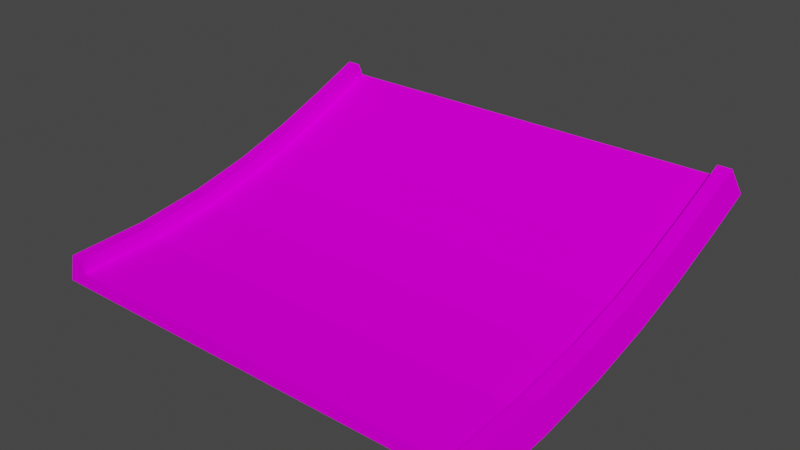 # Source: jumpend_up_smol.blend  (saved by Blender 3.3.6; exported with 4.5.12 LTS)
import bpy
from mathutils import Matrix  # noqa: F401  (used for matrix-valued properties, if any)

bpy.ops.wm.read_factory_settings(use_empty=True)
scene = bpy.context.scene
scene.name = 'Scene'

# ---- collections
col_collection = bpy.data.collections.new('Collection'); scene.collection.children.link(col_collection)

# ---- images (referenced by path relative to the original .blend; pixels are not part of the script)
import os
ASSET_DIR = os.environ.get("B2B_ASSET_DIR", "")  # directory of the original .blend (textures are referenced by path, not embedded)
HERE = os.path.dirname(os.path.abspath(__file__))  # packed textures are extracted next to this script under _unpacked/

def load_image(name, relpath, width, height, colorspace="sRGB"):
    """Load a texture the original file referenced (path relative to the .blend, or extracted next to this script)."""
    p = next((c for c in (os.path.join(HERE, relpath), os.path.join(ASSET_DIR, relpath)) if relpath and os.path.exists(c)), "")
    if p:
        img = bpy.data.images.load(p, check_existing=True)
        img.name = name
    else:  # same state as the original file: an image datablock whose file is absent (Cycles renders it pink)
        img = bpy.data.images.new(name, width, height)
        img.source = "FILE"
        img.filepath = "//" + (relpath or name)
    img.colorspace_settings.name = colorspace
    return img
img_trackset00_trk_sidewall_sand_jpg = load_image('trackset00_trk_sidewall_sand.jpg', 'trackset00_trk_sidewall_sand.jpg', 1024, 1024, 'sRGB')
img_trackset00_trk_c1_straight_jpg = load_image('trackset00_trk_c1_straight.jpg', 'trackset00_trk_c1_straight.jpg', 1024, 1024, 'sRGB')
img_trackset00_trk_c1_inout_jpg = load_image('trackset00_trk_c1_inout.jpg', 'trackset00_trk_c1_inout.jpg', 1024, 1024, 'sRGB')
img_trackset00_trk_c1_hill_jpg = load_image('trackset00_trk_c1_hill.jpg', 'trackset00_trk_c1_hill.jpg', 1024, 1024, 'sRGB')
img_trackset00_trk_startline_jpg = load_image('trackset00_trk_startline.jpg', 'trackset00_trk_startline.jpg', 1024, 1024, 'sRGB')

# ---- materials (node trees are filled in below, after node groups)
mat_trackset00_trk_sidewall_sand = bpy.data.materials.new('trackset00_trk_sidewall_sand')
mat_trackset00_trk_sidewall_sand.alpha_threshold = 0.0
mat_trackset00_trk_sidewall_sand.use_transparent_shadow = False
mat_trackset00_trk_sidewall_sand.diffuse_color = (1.0, 1.0, 1.0, 1.0)
mat_trackset00_trk_sidewall_sand.roughness = 0.5
mat_trackset00_trk_c1_straight = bpy.data.materials.new('trackset00_trk_c1_straight')
mat_trackset00_trk_c1_straight.alpha_threshold = 0.0
mat_trackset00_trk_c1_straight.use_transparent_shadow = False
mat_trackset00_trk_c1_straight.diffuse_color = (1.0, 1.0, 1.0, 1.0)
mat_trackset00_trk_c1_straight.roughness = 0.5
mat_trackset00_trk_c1_inout = bpy.data.materials.new('trackset00_trk_c1_inout')
mat_trackset00_trk_c1_inout.alpha_threshold = 0.0
mat_trackset00_trk_c1_inout.use_transparent_shadow = False
mat_trackset00_trk_c1_inout.diffuse_color = (1.0, 1.0, 1.0, 1.0)
mat_trackset00_trk_c1_inout.roughness = 0.5
mat_trackset00_trk_c1_hill = bpy.data.materials.new('trackset00_trk_c1_hill')
mat_trackset00_trk_c1_hill.alpha_threshold = 0.0
mat_trackset00_trk_c1_hill.use_transparent_shadow = False
mat_trackset00_trk_c1_hill.diffuse_color = (1.0, 1.0, 1.0, 1.0)
mat_trackset00_trk_c1_hill.roughness = 0.5
mat_trackset00_trk_startline = bpy.data.materials.new('trackset00_trk_startline')
mat_trackset00_trk_startline.alpha_threshold = 0.0
mat_trackset00_trk_startline.use_transparent_shadow = False
mat_trackset00_trk_startline.diffuse_color = (1.0, 1.0, 1.0, 1.0)
mat_trackset00_trk_startline.roughness = 0.5

# ---- material node trees
mat_trackset00_trk_sidewall_sand.use_nodes = True; mat_trackset00_trk_sidewall_sand.node_tree.nodes.clear()
_N = mat_trackset00_trk_sidewall_sand.node_tree.nodes; _L = mat_trackset00_trk_sidewall_sand.node_tree.links
n0 = _N.new('ShaderNodeBsdfDiffuse'); n0.name = 'Diffuse BSDF'; n0.location = (0, 0)
n1 = _N.new('ShaderNodeTexImage'); n1.name = 'Image Texture'; n1.location = (0, 0)
n1.image = img_trackset00_trk_sidewall_sand_jpg
n2 = _N.new('ShaderNodeOutputMaterial'); n2.name = 'Material Output'; n2.location = (0, 0)
_L.new(n0.outputs[0], n2.inputs[0])
_L.new(n1.outputs[0], n0.inputs[0])
n2.is_active_output = True
mat_trackset00_trk_c1_straight.use_nodes = True; mat_trackset00_trk_c1_straight.node_tree.nodes.clear()
_N = mat_trackset00_trk_c1_straight.node_tree.nodes; _L = mat_trackset00_trk_c1_straight.node_tree.links
n0 = _N.new('ShaderNodeBsdfDiffuse'); n0.name = 'Diffuse BSDF'; n0.location = (0, 0)
n1 = _N.new('ShaderNodeTexImage'); n1.name = 'Image Texture'; n1.location = (0, 0)
n1.image = img_trackset00_trk_c1_straight_jpg
n2 = _N.new('ShaderNodeOutputMaterial'); n2.name = 'Material Output'; n2.location = (0, 0)
_L.new(n0.outputs[0], n2.inputs[0])
_L.new(n1.outputs[0], n0.inputs[0])
n2.is_active_output = True
mat_trackset00_trk_c1_inout.use_nodes = True; mat_trackset00_trk_c1_inout.node_tree.nodes.clear()
_N = mat_trackset00_trk_c1_inout.node_tree.nodes; _L = mat_trackset00_trk_c1_inout.node_tree.links
n0 = _N.new('ShaderNodeBsdfDiffuse'); n0.name = 'Diffuse BSDF'; n0.location = (0, 0)
n1 = _N.new('ShaderNodeTexImage'); n1.name = 'Image Texture'; n1.location = (0, 0)
n1.image = img_trackset00_trk_c1_inout_jpg
n2 = _N.new('ShaderNodeOutputMaterial'); n2.name = 'Material Output'; n2.location = (0, 0)
_L.new(n0.outputs[0], n2.inputs[0])
_L.new(n1.outputs[0], n0.inputs[0])
n2.is_active_output = True
mat_trackset00_trk_c1_hill.use_nodes = True; mat_trackset00_trk_c1_hill.node_tree.nodes.clear()
_N = mat_trackset00_trk_c1_hill.node_tree.nodes; _L = mat_trackset00_trk_c1_hill.node_tree.links
n0 = _N.new('ShaderNodeBsdfDiffuse'); n0.name = 'Diffuse BSDF'; n0.location = (0, 0)
n1 = _N.new('ShaderNodeTexImage'); n1.name = 'Image Texture'; n1.location = (0, 0)
n1.image = img_trackset00_trk_c1_hill_jpg
n2 = _N.new('ShaderNodeOutputMaterial'); n2.name = 'Material Output'; n2.location = (0, 0)
_L.new(n0.outputs[0], n2.inputs[0])
_L.new(n1.outputs[0], n0.inputs[0])
n2.is_active_output = True
mat_trackset00_trk_startline.use_nodes = True; mat_trackset00_trk_startline.node_tree.nodes.clear()
_N = mat_trackset00_trk_startline.node_tree.nodes; _L = mat_trackset00_trk_startline.node_tree.links
n0 = _N.new('ShaderNodeBsdfDiffuse'); n0.name = 'Diffuse BSDF'; n0.location = (0, 0)
n1 = _N.new('ShaderNodeTexImage'); n1.name = 'Image Texture'; n1.location = (0, 0)
n1.image = img_trackset00_trk_startline_jpg
n2 = _N.new('ShaderNodeOutputMaterial'); n2.name = 'Material Output'; n2.location = (0, 0)
_L.new(n0.outputs[0], n2.inputs[0])
_L.new(n1.outputs[0], n0.inputs[0])
n2.is_active_output = True

# ---- world
world_world = bpy.data.worlds.new('World'); scene.world = world_world
world_world.use_nodes = True; world_world.node_tree.nodes.clear()
_N = world_world.node_tree.nodes; _L = world_world.node_tree.links
n0 = _N.new('ShaderNodeOutputWorld'); n0.name = 'World Output'; n0.location = (300, 300)
n1 = _N.new('ShaderNodeBackground'); n1.name = 'Background'; n1.location = (10, 300)
n1.inputs[0].default_value = (0.05088, 0.05088, 0.05088, 1.0)
_L.new(n1.outputs[0], n0.inputs[0])
n0.is_active_output = True
world_world.color = (0.05088, 0.05088, 0.05088)
world_world.use_sun_shadow = False
world_world.sun_shadow_jitter_overblur = 0.0

# ---- meshes
me_track9_pmd0_mesh_010 = bpy.data.meshes.new('TRACK9.PMD0.mesh.010')
me_track9_pmd0_mesh_010.from_pydata([(-16.0, -14.09, 2.0), (-15.0, -14.09, 2.0), (-15.0, -14.09, 1.0), (15.0, -14.09, 1.0), (15.0, -14.09, 2.0), (16.0, -14.09, 2.0), (16.5, -14.09, 0.0), (16.0, -3.444, 2.875), (16.0, 1.006, 3.862), (16.5, 1.538, 1.943), (16.5, -3.071, 0.9213), (16.0, 5.073, 5.108), (16.5, 5.73, 3.224), (16.0, 8.908, 6.536), (16.5, 9.645, 4.678), (16.0, 12.66, 8.066), (16.5, 13.42, 6.219), (-16.5, -8.234, 0.2447), (-16.0, -8.426, 2.228), (-16.5, -3.071, 0.9213), (-16.0, -3.444, 2.875), (-16.5, 1.538, 1.943), (-16.0, 1.006, 3.862), (-16.5, 5.73, 3.224), (-16.0, 5.073, 5.108), (-16.5, 9.645, 4.678), (-16.0, 8.908, 6.536), (-16.5, 13.42, 6.219), (-16.0, 12.66, 8.066), (-15.0, -8.426, 2.228), (-15.0, -3.444, 2.875), (-15.0, 1.006, 3.862), (-15.0, 5.073, 5.108), (-15.0, 8.908, 6.536), (-15.0, 12.66, 8.066), (-15.0, -8.331, 1.232), (-15.0, -3.257, 1.893), (-15.0, 1.273, 2.898), (-15.0, 5.403, 4.164), (-15.0, 9.277, 5.607), (-15.0, 13.04, 7.142), (15.0, -8.331, 1.232), (15.0, -8.426, 2.228), (15.0, -3.257, 1.893), (15.0, -3.444, 2.875), (15.0, 1.273, 2.898), (15.0, 1.006, 3.862), (15.0, 5.403, 4.164), (15.0, 5.073, 5.108), (15.0, 9.277, 5.607), (15.0, 8.908, 6.536), (15.0, 13.04, 7.142), (15.0, 12.66, 8.066), (16.0, -8.426, 2.228), (16.5, -8.234, 0.2447), (-16.5, -14.09, 0.0)], [], [(7, 10, 9, 8), (8, 9, 12, 11), (11, 12, 14, 13), (13, 14, 16, 15), (55, 0, 18, 17), (17, 18, 20, 19), (19, 20, 22, 21), (21, 22, 24, 23), (23, 24, 26, 25), (25, 26, 28, 27), (0, 1, 29, 18), (18, 29, 30, 20), (20, 30, 31, 22), (22, 31, 32, 24), (24, 32, 33, 26), (26, 33, 34, 28), (1, 2, 35, 29), (29, 35, 36, 30), (30, 36, 37, 31), (31, 37, 38, 32), (32, 38, 39, 33), (33, 39, 40, 34), (3, 4, 42, 41), (41, 42, 44, 43), (43, 44, 46, 45), (45, 46, 48, 47), (47, 48, 50, 49), (49, 50, 52, 51), (4, 5, 53, 42), (42, 53, 7, 44), (44, 7, 8, 46), (46, 8, 11, 48), (48, 11, 13, 50), (50, 13, 15, 52), (5, 6, 54, 53), (53, 54, 10, 7), (12, 23, 25, 14), (14, 25, 27, 16), (21, 9, 10, 19), (54, 17, 19, 10), (17, 54, 6, 55), (9, 21, 23, 12), (2, 3, 41, 35), (35, 41, 43, 36), (36, 43, 45, 37), (37, 45, 47, 38), (38, 47, 49, 39), (39, 49, 51, 40)])
me_track9_pmd0_mesh_010.polygons.foreach_set('material_index', [0, 0, 0, 0, 0, 0, 0, 0, 0, 0, 0, 0, 0, 0, 0, 0, 0, 0, 0, 0, 0, 0, 0, 0, 0, 0, 0, 0, 0, 0, 0, 0, 0, 0, 0, 0, 1, 1, 1, 1, 1, 1, 2, 2, 3, 2, 2, 2])
_uv = me_track9_pmd0_mesh_010.uv_layers.new(name='UVMap')
_uv.uv.foreach_set('vector', [0.5, 0.6667, 0.75, 0.6667, 0.75, 1.0, 0.5, 1.0, 0.5, 0.0, 0.75, 0.0, 0.75, 0.3333, 0.5, 0.3333, 0.5, 0.3333, 0.75, 0.3333, 0.75, 0.6667, 0.5, 0.6667, 0.5, 0.6667, 0.75, 0.6667, 0.75, 1.0, 0.5, 1.0, 0.75, 0.0, 0.5, 0.0, 0.5, 0.3333, 0.75, 0.3333, 0.75, 0.3333, 0.5, 0.3333, 0.5, 0.6667, 0.75, 0.6667, 0.75, 0.6667, 0.5, 0.6667, 0.5, 1.0, 0.75, 1.0, 0.75, 0.0, 0.5, 0.0, 0.5, 0.3333, 0.75, 0.3333, 0.75, 0.3333, 0.5, 0.3333, 0.5, 0.6667, 0.75, 0.6667, 0.75, 0.6667, 0.5, 0.6667, 0.5, 1.0, 0.75, 1.0, 0.25, 0.0, 0.5, 0.0, 0.5, 0.3333, 0.25, 0.3333, 0.25, 0.3333, 0.5, 0.3333, 0.5, 0.6667, 0.25, 0.6667, 0.25, 0.6667, 0.5, 0.6667, 0.5, 1.0, 0.25, 1.0, 0.25, 0.0, 0.5, 0.0, 0.5, 0.3333, 0.25, 0.3333, 0.25, 0.3333, 0.5, 0.3333, 0.5, 0.6667, 0.25, 0.6667, 0.25, 0.6667, 0.5, 0.6667, 0.5, 1.0, 0.25, 1.0, 0.25, 0.0, 0.0, 0.0, 0.0, 0.3333, 0.25, 0.3333, 0.25, 0.3333, 0.0, 0.3333, 0.0, 0.6667, 0.25, 0.6667, 0.25, 0.6667, 0.0, 0.6667, 0.0, 1.0, 0.25, 1.0, 0.25, 0.0, 0.0, 0.0, 0.0, 0.3333, 0.25, 0.3333, 0.25, 0.3333, 0.0, 0.3333, 0.0, 0.6667, 0.25, 0.6667, 0.25, 0.6667, 0.0, 0.6667, 0.0, 1.0, 0.25, 1.0, 0.0, 0.0, 0.25, 0.0, 0.25, 0.3333, 0.0, 0.3333, 0.0, 0.3333, 0.25, 0.3333, 0.25, 0.6667, 0.0, 0.6667, 0.0, 0.6667, 0.25, 0.6667, 0.25, 1.0, 0.0, 1.0, 0.0, 0.0, 0.25, 0.0, 0.25, 0.3333, 0.0, 0.3333, 0.0, 0.3333, 0.25, 0.3333, 0.25, 0.6667, 0.0, 0.6667, 0.0, 0.6667, 0.25, 0.6667, 0.25, 1.0, 0.0, 1.0, 0.5, 0.0, 0.25, 0.0, 0.25, 0.3333, 0.5, 0.3333, 0.5, 0.3333, 0.25, 0.3333, 0.25, 0.6667, 0.5, 0.6667, 0.5, 0.6667, 0.25, 0.6667, 0.25, 1.0, 0.5, 1.0, 0.5, 0.0, 0.25, 0.0, 0.25, 0.3333, 0.5, 0.3333, 0.5, 0.3333, 0.25, 0.3333, 0.25, 0.6667, 0.5, 0.6667, 0.5, 0.6667, 0.25, 0.6667, 0.25, 1.0, 0.5, 1.0, 0.5, 0.0, 0.75, 0.0, 0.75, 0.3333, 0.5, 0.3333, 0.5, 0.3333, 0.75, 0.3333, 0.75, 0.6667, 0.5, 0.6667, 0.7374, 0.004225, 0.2671, 0.004225, 0.2671, -0.01782, 0.7374, -0.01782, 0.7374, 0.004225, 0.2671, 0.004225, 0.2671, -0.01782, 0.7374, -0.01782, 0.7374, 0.004225, 0.2671, 0.004225, 0.2671, -0.01782, 0.7374, -0.01782, 0.7374, 0.004225, 0.2671, 0.004225, 0.2671, -0.01782, 0.7374, -0.01782, 0.7374, 0.004225, 0.2671, 0.004225, 0.2671, -0.01782, 0.7374, -0.01782, 0.7374, 0.004225, 0.2671, 0.004225, 0.2671, -0.01782, 0.7374, -0.01782, 0.0, 0.0, 1.0, 0.0, 1.0, 0.1667, 0.0, 0.1667, 0.0, 0.1667, 1.0, 0.1667, 1.0, 0.3333, 0.0, 0.3333, 0.0, 0.0, 1.0, 0.0, 1.0, 0.5, 0.0, 0.5, 0.0, 0.5, 1.0, 0.5, 1.0, 0.6656, 0.0, 0.6656, 0.0, 0.6667, 1.0, 0.6667, 1.0, 0.8333, 0.0, 0.8333, 0.0, 0.8333, 1.0, 0.8333, 1.0, 0.9989, 0.0, 0.9989])
me_track9_pmd0_mesh_010.materials.append(mat_trackset00_trk_sidewall_sand)
me_track9_pmd0_mesh_010.materials.append(mat_trackset00_trk_c1_straight)
me_track9_pmd0_mesh_010.materials.append(mat_trackset00_trk_c1_inout)
me_track9_pmd0_mesh_010.materials.append(mat_trackset00_trk_c1_hill)
me_track9_pmd0_mesh_010.use_remesh_preserve_volume = False
me_track9_pmd0_mesh_010.use_remesh_preserve_attributes = False
me_track9_pmd0_mesh_010.use_mirror_vertex_groups = False
me_track9_pmd0_mesh_010.update()
me_track9_pmd0_mesh_001 = bpy.data.meshes.new('TRACK9.PMD0.mesh.001')
me_track9_pmd0_mesh_001.from_pydata([(-16.0, -14.09, 2.0), (-16.5, -14.09, 0.0), (-15.0, -14.09, 1.0), (-15.0, -14.09, 2.0), (16.5, -14.09, 0.0), (16.0, -14.09, 2.0), (15.0, -14.09, 2.0), (15.0, -14.09, 1.0)], [], [(7, 4, 5, 6), (1, 2, 3, 0), (1, 4, 7, 2)])
_uv = me_track9_pmd0_mesh_001.uv_layers.new(name='UVMap')
_uv.uv.foreach_set('vector', [0.4516, 0.3227, 0.4943, 0.2704, 0.4858, 0.3731, 0.4602, 0.3726, 0.4943, 0.2704, 0.4516, 0.3227, 0.4602, 0.3726, 0.4858, 0.3731, 0.4697, 0.2715, 0.02285, 0.2716, 0.04274, 0.3351, 0.4507, 0.3349])
me_track9_pmd0_mesh_001.materials.append(mat_trackset00_trk_startline)
me_track9_pmd0_mesh_001.use_remesh_preserve_volume = False
me_track9_pmd0_mesh_001.use_remesh_preserve_attributes = False
me_track9_pmd0_mesh_001.use_mirror_vertex_groups = False
me_track9_pmd0_mesh_001.update()
me_track9_pmd0_mesh_002 = bpy.data.meshes.new('TRACK9.PMD0.mesh.002')
me_track9_pmd0_mesh_002.from_pydata([(16.0, 12.66, 8.066), (16.5, 13.42, 6.219), (-16.5, 13.42, 6.219), (-16.0, 12.66, 8.066), (-15.0, 12.66, 8.066), (-15.0, 13.04, 7.142), (15.0, 13.04, 7.142), (15.0, 12.66, 8.066)], [], [(1, 6, 7, 0), (1, 2, 5, 6), (5, 2, 3, 4)])
_uv = me_track9_pmd0_mesh_002.uv_layers.new(name='UVMap')
_uv.uv.foreach_set('vector', [0.4943, 0.2704, 0.4516, 0.3227, 0.4602, 0.3726, 0.4858, 0.3731, 0.4697, 0.2715, 0.02285, 0.2716, 0.04274, 0.3351, 0.4507, 0.3349, 0.4516, 0.3227, 0.4943, 0.2704, 0.4858, 0.3731, 0.4602, 0.3726])
me_track9_pmd0_mesh_002.materials.append(mat_trackset00_trk_startline)
me_track9_pmd0_mesh_002.use_remesh_preserve_volume = False
me_track9_pmd0_mesh_002.use_remesh_preserve_attributes = False
me_track9_pmd0_mesh_002.use_mirror_vertex_groups = False
me_track9_pmd0_mesh_002.update()

# ---- objects
ob_main = bpy.data.objects.new('main', me_track9_pmd0_mesh_010)
ob_w = bpy.data.objects.new('w', None)
ob_w1 = bpy.data.objects.new('w1', None)
ob_empty_002 = bpy.data.objects.new('Empty.002', None)
ob_empty_003 = bpy.data.objects.new('Empty.003', None)
ob_empty_004 = bpy.data.objects.new('Empty.004', None)
ob_empty_005 = bpy.data.objects.new('Empty.005', None)
ob_empty_006 = bpy.data.objects.new('Empty.006', None)
ob_empty_007 = bpy.data.objects.new('Empty.007', None)
ob_enda = bpy.data.objects.new('endA', me_track9_pmd0_mesh_001)
ob_endb = bpy.data.objects.new('endB', me_track9_pmd0_mesh_002)

# ---- transforms, parenting, visibility, modifiers, constraints
ob_main.location = (0.0, 0.0, 0.0)
ob_main.lineart.crease_threshold = 0.0
ob_w.location = (-1.431e-05, -14.09, 0.0)
ob_w1.location = (-1.717e-05, 13.42, 6.219)
ob_empty_002.parent = ob_empty_006
ob_empty_002.location = (-15.0, -13.74, 1.0)
ob_empty_003.parent = ob_empty_006
ob_empty_003.location = (-15.0, 12.13, 7.142)
ob_empty_004.parent = ob_empty_007
ob_empty_004.location = (15.0, -13.51, 1.0)
ob_empty_005.parent = ob_empty_007
ob_empty_005.location = (15.0, 12.25, 7.142)
ob_empty_006.parent = ob_w
ob_empty_006.matrix_parent_inverse = Matrix(((1.0, -0.0, 0.0, 1.431e-05), (-0.0, 1.0, -0.0, 14.09), (-0.0, 0.0, 1.0, -0.0), (-0.0, 0.0, -0.0, 1.0)))
ob_empty_006.location = (0.0, 0.0, 0.0)
ob_empty_007.parent = ob_w
ob_empty_007.matrix_parent_inverse = Matrix(((1.0, -0.0, 0.0, 1.431e-05), (-0.0, 1.0, -0.0, 14.09), (-0.0, 0.0, 1.0, -0.0), (-0.0, 0.0, -0.0, 1.0)))
ob_empty_007.location = (0.0, 0.0, 0.0)
ob_enda.parent = ob_main
ob_enda.location = (0.0, 0.0, 0.0)
ob_enda.lineart.crease_threshold = 0.0
ob_endb.parent = ob_main
ob_endb.location = (0.0, 0.0, 0.0)
ob_endb.lineart.crease_threshold = 0.0

# ---- collection membership
col_collection.objects.link(ob_main)
col_collection.objects.link(ob_w)
col_collection.objects.link(ob_w1)
col_collection.objects.link(ob_empty_002)
col_collection.objects.link(ob_empty_003)
col_collection.objects.link(ob_empty_004)
col_collection.objects.link(ob_empty_005)
col_collection.objects.link(ob_empty_006)
col_collection.objects.link(ob_empty_007)
col_collection.objects.link(ob_enda)
col_collection.objects.link(ob_endb)

# ---- scene / render settings (as saved in the file)
scene.frame_start = 1; scene.frame_end = 250; scene.frame_set(1)
scene.render.engine = 'BLENDER_EEVEE_NEXT'
scene.cycles.sampling_pattern = 'TABULATED_SOBOL'
scene.cycles.use_light_tree = False
scene.view_settings.view_transform = 'Filmic'
bpy.context.view_layer.update()

# ---- added for rendering (the .blend has no active camera and no usable light): camera, sun
cam_auto = bpy.data.cameras.new('AutoCamera')
cam_auto.lens = 50.0
cam_auto.sensor_width = 36.0
cam_auto.clip_end = 1000.0
ob_auto_camera = bpy.data.objects.new('AutoCamera', cam_auto)
scene.collection.objects.link(ob_auto_camera)
ob_auto_camera.location = (40.4465, -48.8708, 36.3904)
ob_auto_camera.rotation_euler = (1.09748, -7.21219e-08, 0.694738)
scene.camera = ob_auto_camera
light_auto_sun = bpy.data.lights.new('AutoSun', 'SUN')
light_auto_sun.energy = 3.0
light_auto_sun.angle = 0.0523599
ob_auto_sun = bpy.data.objects.new('AutoSun', light_auto_sun)
scene.collection.objects.link(ob_auto_sun)
ob_auto_sun.rotation_euler = (0.872665, 0.174533, 0.523599)
bpy.context.view_layer.update()
